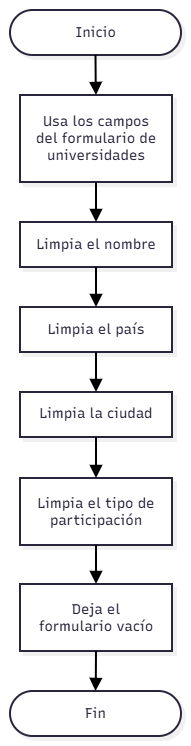

The diagram above was exported from draw.io. Its source (the exported page's mxGraphModel, read from the mxfile embedded in the PNG):
<mxGraphModel dx="1792" dy="1040" grid="1" gridSize="10" guides="1" tooltips="1" connect="1" arrows="1" fold="1" page="1" pageScale="1" pageWidth="827" pageHeight="1169" math="0" shadow="0">
  <root>
    <mxCell id="0" />
    <mxCell id="1" parent="0" />
    <UserObject label="" mermaidData="{&#10;  &quot;data&quot;: &quot;flowchart TD\n  A([Inicio]) --&gt; B[Usa los campos del formulario de universidades]\n  B --&gt; C[Limpia el nombre]\n  C --&gt; D[Limpia el país]\n  D --&gt; E[Limpia la ciudad]\n  E --&gt; F[Limpia el tipo de participación]\n  F --&gt; G[Deja el formulario vacío]\n  G --&gt; H([Fin])&quot;,&#10;  &quot;config&quot;: null,&#10;  &quot;version&quot;: &quot;12&quot;&#10;}" id="SLHcRmTpJPpMquOFFqmw-1">
      <mxCell connectable="0" parent="1" style="group;transparentBounds=1;editIcon=1;lockedGroup=0;groupPadding=10;" vertex="1">
        <mxGeometry as="geometry" />
      </mxCell>
    </UserObject>
    <UserObject label="Inicio" mermaidId="n:A" mermaidBaseStyle="html=1;rounded=1;whiteSpace=wrap;arcSize=50;strokeWidth=2;fillColor=#ffffff;strokeColor=#28253D;fontColor=#28253D;fontFamily=Recursive;fontSize=14;shadow=1;shadowColor=#000000;shadowOffsetX=4;shadowOffsetY=4;shadowBlur=0;shadowOpacity=6;" mermaidBaseValue="Inicio" id="SLHcRmTpJPpMquOFFqmw-2">
      <mxCell parent="SLHcRmTpJPpMquOFFqmw-1" style="html=1;rounded=1;whiteSpace=wrap;arcSize=50;strokeWidth=2;fillColor=#ffffff;strokeColor=#28253D;fontColor=#28253D;fontFamily=Recursive;fontSize=14;shadow=1;shadowColor=#000000;shadowOffsetX=4;shadowOffsetY=4;shadowBlur=0;shadowOpacity=6;fontSource=https%3A%2F%2Ffonts.googleapis.com%2Fcss%3Ffamily%3DRecursive;" vertex="1">
        <mxGeometry height="45" width="171" x="290" y="80" as="geometry" />
      </mxCell>
    </UserObject>
    <UserObject label="Usa los campos del formulario de universidades" mermaidId="n:B" mermaidBaseStyle="html=1;whiteSpace=wrap;strokeWidth=2;fillColor=#ffffff;strokeColor=#28253D;fontColor=#28253D;fontFamily=Recursive;fontSize=14;shadow=1;shadowColor=#000000;shadowOffsetX=4;shadowOffsetY=4;shadowBlur=0;shadowOpacity=6;" mermaidBaseValue="Usa los campos del formulario de universidades" id="SLHcRmTpJPpMquOFFqmw-3">
      <mxCell parent="SLHcRmTpJPpMquOFFqmw-1" style="html=1;whiteSpace=wrap;strokeWidth=2;fillColor=#ffffff;strokeColor=#28253D;fontColor=#28253D;fontFamily=Recursive;fontSize=14;shadow=1;shadowColor=#000000;shadowOffsetX=4;shadowOffsetY=4;shadowBlur=0;shadowOpacity=6;labelWidth=120;fontSource=https%3A%2F%2Ffonts.googleapis.com%2Fcss%3Ffamily%3DRecursive;" vertex="1">
        <mxGeometry height="87" width="152" x="300" y="165" as="geometry" />
      </mxCell>
    </UserObject>
    <UserObject label="Limpia el nombre" mermaidId="n:C" mermaidBaseStyle="html=1;whiteSpace=wrap;strokeWidth=2;fillColor=#ffffff;strokeColor=#28253D;fontColor=#28253D;fontFamily=Recursive;fontSize=14;shadow=1;shadowColor=#000000;shadowOffsetX=4;shadowOffsetY=4;shadowBlur=0;shadowOpacity=6;" mermaidBaseValue="Limpia el nombre" id="SLHcRmTpJPpMquOFFqmw-4">
      <mxCell parent="SLHcRmTpJPpMquOFFqmw-1" style="html=1;whiteSpace=wrap;strokeWidth=2;fillColor=#ffffff;strokeColor=#28253D;fontColor=#28253D;fontFamily=Recursive;fontSize=14;shadow=1;shadowColor=#000000;shadowOffsetX=4;shadowOffsetY=4;shadowBlur=0;shadowOpacity=6;fontSource=https%3A%2F%2Ffonts.googleapis.com%2Fcss%3Ffamily%3DRecursive;" vertex="1">
        <mxGeometry height="45" width="152" x="300" y="292" as="geometry" />
      </mxCell>
    </UserObject>
    <UserObject label="Limpia el país" mermaidId="n:D" mermaidBaseStyle="html=1;whiteSpace=wrap;strokeWidth=2;fillColor=#ffffff;strokeColor=#28253D;fontColor=#28253D;fontFamily=Recursive;fontSize=14;shadow=1;shadowColor=#000000;shadowOffsetX=4;shadowOffsetY=4;shadowBlur=0;shadowOpacity=6;" mermaidBaseValue="Limpia el país" id="SLHcRmTpJPpMquOFFqmw-5">
      <mxCell parent="SLHcRmTpJPpMquOFFqmw-1" style="html=1;whiteSpace=wrap;strokeWidth=2;fillColor=#ffffff;strokeColor=#28253D;fontColor=#28253D;fontFamily=Recursive;fontSize=14;shadow=1;shadowColor=#000000;shadowOffsetX=4;shadowOffsetY=4;shadowBlur=0;shadowOpacity=6;fontSource=https%3A%2F%2Ffonts.googleapis.com%2Fcss%3Ffamily%3DRecursive;" vertex="1">
        <mxGeometry height="45" width="152" x="300" y="377" as="geometry" />
      </mxCell>
    </UserObject>
    <UserObject label="Limpia la ciudad" mermaidId="n:E" mermaidBaseStyle="html=1;whiteSpace=wrap;strokeWidth=2;fillColor=#ffffff;strokeColor=#28253D;fontColor=#28253D;fontFamily=Recursive;fontSize=14;shadow=1;shadowColor=#000000;shadowOffsetX=4;shadowOffsetY=4;shadowBlur=0;shadowOpacity=6;" mermaidBaseValue="Limpia la ciudad" id="SLHcRmTpJPpMquOFFqmw-6">
      <mxCell parent="SLHcRmTpJPpMquOFFqmw-1" style="html=1;whiteSpace=wrap;strokeWidth=2;fillColor=#ffffff;strokeColor=#28253D;fontColor=#28253D;fontFamily=Recursive;fontSize=14;shadow=1;shadowColor=#000000;shadowOffsetX=4;shadowOffsetY=4;shadowBlur=0;shadowOpacity=6;fontSource=https%3A%2F%2Ffonts.googleapis.com%2Fcss%3Ffamily%3DRecursive;" vertex="1">
        <mxGeometry height="45" width="152" x="300" y="462" as="geometry" />
      </mxCell>
    </UserObject>
    <UserObject label="Limpia el tipo de participación" mermaidId="n:F" mermaidBaseStyle="html=1;whiteSpace=wrap;strokeWidth=2;fillColor=#ffffff;strokeColor=#28253D;fontColor=#28253D;fontFamily=Recursive;fontSize=14;shadow=1;shadowColor=#000000;shadowOffsetX=4;shadowOffsetY=4;shadowBlur=0;shadowOpacity=6;" mermaidBaseValue="Limpia el tipo de participación" id="SLHcRmTpJPpMquOFFqmw-7">
      <mxCell parent="SLHcRmTpJPpMquOFFqmw-1" style="html=1;whiteSpace=wrap;strokeWidth=2;fillColor=#ffffff;strokeColor=#28253D;fontColor=#28253D;fontFamily=Recursive;fontSize=14;shadow=1;shadowColor=#000000;shadowOffsetX=4;shadowOffsetY=4;shadowBlur=0;shadowOpacity=6;labelWidth=120;fontSource=https%3A%2F%2Ffonts.googleapis.com%2Fcss%3Ffamily%3DRecursive;" vertex="1">
        <mxGeometry height="67" width="152" x="300" y="548" as="geometry" />
      </mxCell>
    </UserObject>
    <UserObject label="Deja el formulario vacío" mermaidId="n:G" mermaidBaseStyle="html=1;whiteSpace=wrap;strokeWidth=2;fillColor=#ffffff;strokeColor=#28253D;fontColor=#28253D;fontFamily=Recursive;fontSize=14;shadow=1;shadowColor=#000000;shadowOffsetX=4;shadowOffsetY=4;shadowBlur=0;shadowOpacity=6;" mermaidBaseValue="Deja el formulario vacío" id="SLHcRmTpJPpMquOFFqmw-8">
      <mxCell parent="SLHcRmTpJPpMquOFFqmw-1" style="html=1;whiteSpace=wrap;strokeWidth=2;fillColor=#ffffff;strokeColor=#28253D;fontColor=#28253D;fontFamily=Recursive;fontSize=14;shadow=1;shadowColor=#000000;shadowOffsetX=4;shadowOffsetY=4;shadowBlur=0;shadowOpacity=6;labelWidth=120;fontSource=https%3A%2F%2Ffonts.googleapis.com%2Fcss%3Ffamily%3DRecursive;" vertex="1">
        <mxGeometry height="67" width="152" x="300" y="654" as="geometry" />
      </mxCell>
    </UserObject>
    <UserObject label="Fin" mermaidId="n:H" mermaidBaseStyle="html=1;rounded=1;whiteSpace=wrap;arcSize=50;strokeWidth=2;fillColor=#ffffff;strokeColor=#28253D;fontColor=#28253D;fontFamily=Recursive;fontSize=14;shadow=1;shadowColor=#000000;shadowOffsetX=4;shadowOffsetY=4;shadowBlur=0;shadowOpacity=6;" mermaidBaseValue="Fin" id="SLHcRmTpJPpMquOFFqmw-9">
      <mxCell parent="SLHcRmTpJPpMquOFFqmw-1" style="html=1;rounded=1;whiteSpace=wrap;arcSize=50;strokeWidth=2;fillColor=#ffffff;strokeColor=#28253D;fontColor=#28253D;fontFamily=Recursive;fontSize=14;shadow=1;shadowColor=#000000;shadowOffsetX=4;shadowOffsetY=4;shadowBlur=0;shadowOpacity=6;fontSource=https%3A%2F%2Ffonts.googleapis.com%2Fcss%3Ffamily%3DRecursive;" vertex="1">
        <mxGeometry height="45" width="171" x="290" y="761" as="geometry" />
      </mxCell>
    </UserObject>
    <UserObject label="" mermaidId="e:A-&gt;B#0" mermaidBaseStyle="edgeStyle=orthogonalEdgeStyle;rounded=1;curved=0;startArrow=none;endArrow=block;endSize=8;jumpStyle=arc;jumpSize=12;strokeColor=#000000;exitX=0.5;exitY=1;entryX=0.5;entryY=0;strokeWidth=2;targetPerimeterSpacing=4;" mermaidBaseValue="" id="SLHcRmTpJPpMquOFFqmw-10">
      <mxCell edge="1" parent="SLHcRmTpJPpMquOFFqmw-1" source="SLHcRmTpJPpMquOFFqmw-2" style="edgeStyle=orthogonalEdgeStyle;rounded=1;curved=0;startArrow=none;endArrow=block;endSize=8;jumpStyle=arc;jumpSize=12;strokeColor=#000000;exitX=0.5;exitY=1;entryX=0.5;entryY=0;strokeWidth=2;targetPerimeterSpacing=4;defaultLabelBackgroundColor=page;labelPadding=0 4;" target="SLHcRmTpJPpMquOFFqmw-3">
        <mxGeometry relative="1" as="geometry">
          <Array as="points" />
        </mxGeometry>
      </mxCell>
    </UserObject>
    <UserObject label="" mermaidId="e:B-&gt;C#0" mermaidBaseStyle="edgeStyle=orthogonalEdgeStyle;rounded=1;curved=0;startArrow=none;endArrow=block;endSize=8;jumpStyle=arc;jumpSize=12;strokeColor=#000000;exitX=0.5;exitY=1;entryX=0.5;entryY=0;strokeWidth=2;targetPerimeterSpacing=4;" mermaidBaseValue="" id="SLHcRmTpJPpMquOFFqmw-11">
      <mxCell edge="1" parent="SLHcRmTpJPpMquOFFqmw-1" source="SLHcRmTpJPpMquOFFqmw-3" style="edgeStyle=orthogonalEdgeStyle;rounded=1;curved=0;startArrow=none;endArrow=block;endSize=8;jumpStyle=arc;jumpSize=12;strokeColor=#000000;exitX=0.5;exitY=1;entryX=0.5;entryY=0;strokeWidth=2;targetPerimeterSpacing=4;defaultLabelBackgroundColor=page;labelPadding=0 4;" target="SLHcRmTpJPpMquOFFqmw-4">
        <mxGeometry relative="1" as="geometry">
          <Array as="points" />
        </mxGeometry>
      </mxCell>
    </UserObject>
    <UserObject label="" mermaidId="e:C-&gt;D#0" mermaidBaseStyle="edgeStyle=orthogonalEdgeStyle;rounded=1;curved=0;startArrow=none;endArrow=block;endSize=8;jumpStyle=arc;jumpSize=12;strokeColor=#000000;exitX=0.5;exitY=1;entryX=0.5;entryY=0;strokeWidth=2;targetPerimeterSpacing=4;" mermaidBaseValue="" id="SLHcRmTpJPpMquOFFqmw-12">
      <mxCell edge="1" parent="SLHcRmTpJPpMquOFFqmw-1" source="SLHcRmTpJPpMquOFFqmw-4" style="edgeStyle=orthogonalEdgeStyle;rounded=1;curved=0;startArrow=none;endArrow=block;endSize=8;jumpStyle=arc;jumpSize=12;strokeColor=#000000;exitX=0.5;exitY=1;entryX=0.5;entryY=0;strokeWidth=2;targetPerimeterSpacing=4;defaultLabelBackgroundColor=page;labelPadding=0 4;" target="SLHcRmTpJPpMquOFFqmw-5">
        <mxGeometry relative="1" as="geometry">
          <Array as="points" />
        </mxGeometry>
      </mxCell>
    </UserObject>
    <UserObject label="" mermaidId="e:D-&gt;E#0" mermaidBaseStyle="edgeStyle=orthogonalEdgeStyle;rounded=1;curved=0;startArrow=none;endArrow=block;endSize=8;jumpStyle=arc;jumpSize=12;strokeColor=#000000;exitX=0.5;exitY=1;entryX=0.5;entryY=0.01;strokeWidth=2;targetPerimeterSpacing=4;" mermaidBaseValue="" id="SLHcRmTpJPpMquOFFqmw-13">
      <mxCell edge="1" parent="SLHcRmTpJPpMquOFFqmw-1" source="SLHcRmTpJPpMquOFFqmw-5" style="edgeStyle=orthogonalEdgeStyle;rounded=1;curved=0;startArrow=none;endArrow=block;endSize=8;jumpStyle=arc;jumpSize=12;strokeColor=#000000;exitX=0.5;exitY=1;entryX=0.5;entryY=0.01;strokeWidth=2;targetPerimeterSpacing=4;defaultLabelBackgroundColor=page;labelPadding=0 4;" target="SLHcRmTpJPpMquOFFqmw-6">
        <mxGeometry relative="1" as="geometry">
          <Array as="points" />
        </mxGeometry>
      </mxCell>
    </UserObject>
    <UserObject label="" mermaidId="e:E-&gt;F#0" mermaidBaseStyle="edgeStyle=orthogonalEdgeStyle;rounded=1;curved=0;startArrow=none;endArrow=block;endSize=8;jumpStyle=arc;jumpSize=12;strokeColor=#000000;exitX=0.5;exitY=1;entryX=0.5;entryY=0;strokeWidth=2;targetPerimeterSpacing=4;" mermaidBaseValue="" id="SLHcRmTpJPpMquOFFqmw-14">
      <mxCell edge="1" parent="SLHcRmTpJPpMquOFFqmw-1" source="SLHcRmTpJPpMquOFFqmw-6" style="edgeStyle=orthogonalEdgeStyle;rounded=1;curved=0;startArrow=none;endArrow=block;endSize=8;jumpStyle=arc;jumpSize=12;strokeColor=#000000;exitX=0.5;exitY=1;entryX=0.5;entryY=0;strokeWidth=2;targetPerimeterSpacing=4;defaultLabelBackgroundColor=page;labelPadding=0 4;" target="SLHcRmTpJPpMquOFFqmw-7">
        <mxGeometry relative="1" as="geometry">
          <Array as="points" />
        </mxGeometry>
      </mxCell>
    </UserObject>
    <UserObject label="" mermaidId="e:F-&gt;G#0" mermaidBaseStyle="edgeStyle=orthogonalEdgeStyle;rounded=1;curved=0;startArrow=none;endArrow=block;endSize=8;jumpStyle=arc;jumpSize=12;strokeColor=#000000;exitX=0.5;exitY=0.99;entryX=0.5;entryY=0;strokeWidth=2;targetPerimeterSpacing=4;" mermaidBaseValue="" id="SLHcRmTpJPpMquOFFqmw-15">
      <mxCell edge="1" parent="SLHcRmTpJPpMquOFFqmw-1" source="SLHcRmTpJPpMquOFFqmw-7" style="edgeStyle=orthogonalEdgeStyle;rounded=1;curved=0;startArrow=none;endArrow=block;endSize=8;jumpStyle=arc;jumpSize=12;strokeColor=#000000;exitX=0.5;exitY=0.99;entryX=0.5;entryY=0;strokeWidth=2;targetPerimeterSpacing=4;defaultLabelBackgroundColor=page;labelPadding=0 4;" target="SLHcRmTpJPpMquOFFqmw-8">
        <mxGeometry relative="1" as="geometry">
          <Array as="points" />
        </mxGeometry>
      </mxCell>
    </UserObject>
    <UserObject label="" mermaidId="e:G-&gt;H#0" mermaidBaseStyle="edgeStyle=orthogonalEdgeStyle;rounded=1;curved=0;startArrow=none;endArrow=block;endSize=8;jumpStyle=arc;jumpSize=12;strokeColor=#000000;exitX=0.5;exitY=0.99;entryX=0.5;entryY=0;strokeWidth=2;targetPerimeterSpacing=4;" mermaidBaseValue="" id="SLHcRmTpJPpMquOFFqmw-16">
      <mxCell edge="1" parent="SLHcRmTpJPpMquOFFqmw-1" source="SLHcRmTpJPpMquOFFqmw-8" style="edgeStyle=orthogonalEdgeStyle;rounded=1;curved=0;startArrow=none;endArrow=block;endSize=8;jumpStyle=arc;jumpSize=12;strokeColor=#000000;exitX=0.5;exitY=0.99;entryX=0.5;entryY=0;strokeWidth=2;targetPerimeterSpacing=4;defaultLabelBackgroundColor=page;labelPadding=0 4;" target="SLHcRmTpJPpMquOFFqmw-9">
        <mxGeometry relative="1" as="geometry">
          <Array as="points" />
        </mxGeometry>
      </mxCell>
    </UserObject>
  </root>
</mxGraphModel>